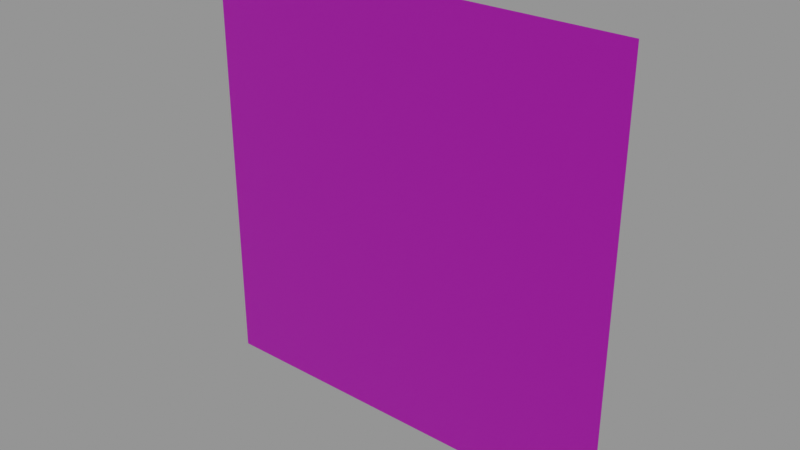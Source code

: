 # Source: snow.blend  (saved by Blender 4.1.24; exported with 4.5.12 LTS)
import bpy
from mathutils import Matrix  # noqa: F401  (used for matrix-valued properties, if any)

bpy.ops.wm.read_factory_settings(use_empty=True)
scene = bpy.context.scene
scene.name = 'Scene'

# ---- collections
col_collection = bpy.data.collections.new('Collection'); scene.collection.children.link(col_collection)

# ---- images (referenced by path relative to the original .blend; pixels are not part of the script)
import os
ASSET_DIR = os.environ.get("B2B_ASSET_DIR", "")  # directory of the original .blend (textures are referenced by path, not embedded)
HERE = os.path.dirname(os.path.abspath(__file__))  # packed textures are extracted next to this script under _unpacked/

def load_image(name, relpath, width, height, colorspace="sRGB"):
    """Load a texture the original file referenced (path relative to the .blend, or extracted next to this script)."""
    p = next((c for c in (os.path.join(HERE, relpath), os.path.join(ASSET_DIR, relpath)) if relpath and os.path.exists(c)), "")
    if p:
        img = bpy.data.images.load(p, check_existing=True)
        img.name = name
    else:  # same state as the original file: an image datablock whose file is absent (Cycles renders it pink)
        img = bpy.data.images.new(name, width, height)
        img.source = "FILE"
        img.filepath = "//" + (relpath or name)
    img.colorspace_settings.name = colorspace
    return img
img_snow_png = load_image('snow.png', 'snow.png', 1024, 1024, 'sRGB')

# ---- materials (node trees are filled in below, after node groups)
mat_snow = bpy.data.materials.new('snow')

# ---- material node trees
mat_snow.use_nodes = True; mat_snow.node_tree.nodes.clear()
_N = mat_snow.node_tree.nodes; _L = mat_snow.node_tree.links
n0 = _N.new('ShaderNodeBsdfPrincipled'); n0.name = 'Principled BSDF'; n0.location = (10, 300)
n1 = _N.new('ShaderNodeOutputMaterial'); n1.name = 'Material Output'; n1.location = (300, 300)
n2 = _N.new('ShaderNodeTexImage'); n2.name = 'Image Texture'; n2.location = (-180, 275)
n2.image = img_snow_png
n2.interpolation = 'Closest'
_L.new(n0.outputs[0], n1.inputs[0])
_L.new(n2.outputs[0], n0.inputs[0])
n1.is_active_output = True

# ---- world
world_world = bpy.data.worlds.new('World'); scene.world = world_world
world_world.use_nodes = True; world_world.node_tree.nodes.clear()
_N = world_world.node_tree.nodes; _L = world_world.node_tree.links
n0 = _N.new('ShaderNodeOutputWorld'); n0.name = 'World Output'; n0.location = (300, 300)
n1 = _N.new('ShaderNodeBackground'); n1.name = 'Background'; n1.location = (10, 300)
n1.inputs[0].default_value = (0.05088, 0.05088, 0.05088, 1.0)
n1.inputs[1].default_value = 5.9
_L.new(n1.outputs[0], n0.inputs[0])
n0.is_active_output = True
world_world.color = (0.05088, 0.05088, 0.05088)
world_world.use_sun_shadow = False
world_world.sun_shadow_jitter_overblur = 0.0

# ---- meshes
me_plane_004 = bpy.data.meshes.new('Plane.004')
me_plane_004.from_pydata([(-0.1311, 0.0, -0.1311), (0.1311, 0.0, -0.1311), (-0.1311, 0.0, 0.1311), (0.1311, 0.0, 0.1311)], [], [(0, 1, 3, 2)])
_uv = me_plane_004.uv_layers.new(name='UVMap')
_uv.uv.foreach_set('vector', [0.0, 0.0, 1.0, 0.0, 1.0, 1.0, 0.0, 1.0])
me_plane_004.materials.append(mat_snow)
me_plane_004.update()

# ---- objects
ob_snow = bpy.data.objects.new('snow', me_plane_004)

# ---- transforms, parenting, visibility, modifiers, constraints
ob_snow.location = (0.0, 0.0, 0.0)

# ---- collection membership
scene.collection.objects.link(ob_snow)

# ---- scene / render settings (as saved in the file)
scene.frame_start = 1; scene.frame_end = 1; scene.frame_set(1)
scene.render.engine = 'BLENDER_EEVEE_NEXT'
scene.render.fps = 50
scene.render.filter_size = 0.01
scene.render.film_transparent = True
scene.cycles.sampling_pattern = 'TABULATED_SOBOL'
scene.eevee.use_shadows = False
scene.eevee.ray_tracing_options.trace_max_roughness = 0.0
scene.view_settings.view_transform = 'Standard'
bpy.context.view_layer.update()

# ---- added for rendering (the .blend has no active camera): camera
cam_auto = bpy.data.cameras.new('AutoCamera')
cam_auto.lens = 50.0
cam_auto.sensor_width = 36.0
cam_auto.clip_end = 1000.0
ob_auto_camera = bpy.data.objects.new('AutoCamera', cam_auto)
scene.collection.objects.link(ob_auto_camera)
ob_auto_camera.location = (0.343138, -0.411766, 0.27451)
ob_auto_camera.rotation_euler = (1.09748, -7.21219e-08, 0.694738)
scene.camera = ob_auto_camera
bpy.context.view_layer.update()
